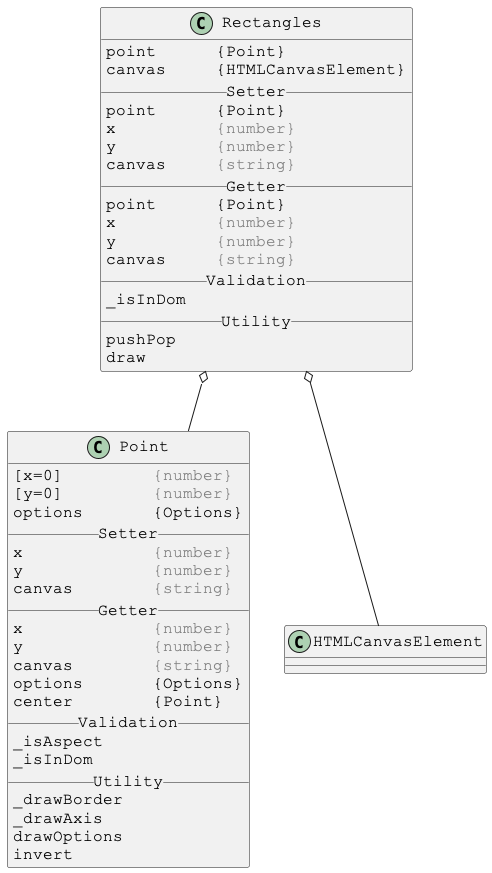

The diagram above was rendered by PlantUML. Its source (embedded in the PNG):
@startuml

skinparam DefaultFontSize 16
skinparam DefaultFontName Courier New

class Rectangles {
point      {Point}
canvas     {HTMLCanvasElement}
__ Setter __
point      {Point}
x          <color:gray>{number}</color>
y          <color:gray>{number}</color>
canvas     <color:gray>{string}</color>
__ Getter __
point      {Point}
x          <color:gray>{number}</color>
y          <color:gray>{number}</color>
canvas     <color:gray>{string}</color>
__ Validation __
_isInDom
__ Utility __
pushPop
draw
}

Rectangles o-- Point
Rectangles o-- HTMLCanvasElement



skinparam DefaultFontSize 16
skinparam DefaultFontName Courier New

class Point {
[x=0]         <color:gray>{number}</color>
[y=0]         <color:gray>{number}</color>
options       {Options}
__ Setter __
x             <color:gray>{number}</color>
y             <color:gray>{number}</color>
canvas        <color:gray>{string}</color>
__ Getter __
x             <color:gray>{number}</color>
y             <color:gray>{number}</color>
canvas        <color:gray>{string}</color>
options       {Options}
center        {Point}
__ Validation __
_isAspect
_isInDom
__ Utility __
_drawBorder
_drawAxis
drawOptions
invert
}

@enduml